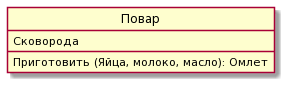

The diagram above was rendered by PlantUML. Its source (embedded in the PNG):
@startuml
class "Повар" as P {
Сковорода
Приготовить (Яйца, молоко, масло): Омлет
}
hide circle
@enduml